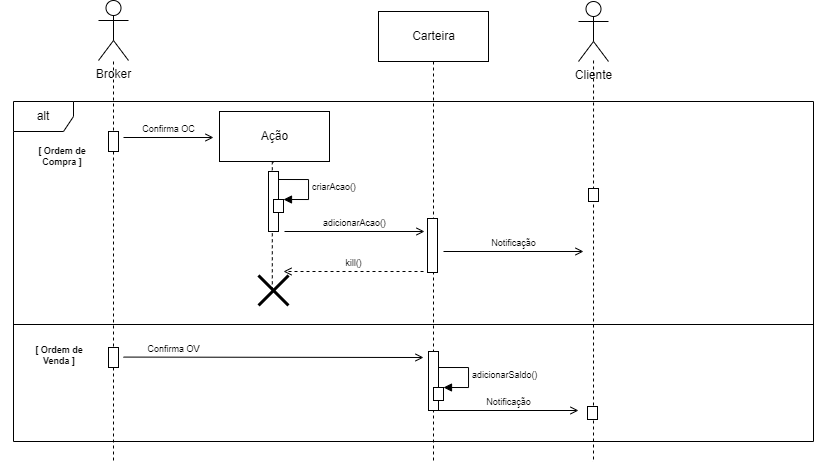

The diagram above was exported from draw.io. Its source (the exported page's mxGraphModel, read from the mxfile embedded in the PNG):
<mxGraphModel dx="513" dy="291" grid="1" gridSize="10" guides="1" tooltips="1" connect="1" arrows="1" fold="1" page="1" pageScale="1" pageWidth="827" pageHeight="1169" math="0" shadow="0">
  <root>
    <mxCell id="0" />
    <mxCell id="uargvxCBXcEdLmsPK4Fz-19" value="Frames" style="" parent="0" />
    <mxCell id="I_AUkwb4ZW0DI5X3rC-f-4" value="alt" style="shape=umlFrame;whiteSpace=wrap;html=1;connectable=0;allowArrows=0;" parent="uargvxCBXcEdLmsPK4Fz-19" vertex="1">
      <mxGeometry x="21" y="240" width="800" height="340" as="geometry" />
    </mxCell>
    <mxCell id="I_AUkwb4ZW0DI5X3rC-f-5" value="[ Ordem de&lt;br&gt;Compra ]" style="text;html=1;strokeColor=none;fillColor=none;align=center;verticalAlign=middle;whiteSpace=wrap;rounded=0;fontSize=9;fontStyle=1" parent="uargvxCBXcEdLmsPK4Fz-19" vertex="1">
      <mxGeometry x="11" y="280" width="118" height="30" as="geometry" />
    </mxCell>
    <mxCell id="I_AUkwb4ZW0DI5X3rC-f-10" value="" style="line;strokeWidth=1;fillColor=none;align=left;verticalAlign=middle;spacingTop=-1;spacingLeft=3;spacingRight=3;rotatable=0;labelPosition=right;points=[];portConstraint=eastwest;" parent="uargvxCBXcEdLmsPK4Fz-19" vertex="1">
      <mxGeometry x="21" y="459" width="800" height="8" as="geometry" />
    </mxCell>
    <mxCell id="1" value="Lifeline" style="" parent="0" />
    <mxCell id="uargvxCBXcEdLmsPK4Fz-6" style="edgeStyle=orthogonalEdgeStyle;rounded=0;orthogonalLoop=1;jettySize=auto;html=1;dashed=1;endArrow=none;endFill=0;" parent="1" edge="1">
      <mxGeometry relative="1" as="geometry">
        <mxPoint x="121" y="600" as="targetPoint" />
        <mxPoint x="121" y="200" as="sourcePoint" />
        <Array as="points">
          <mxPoint x="121" y="600" />
        </Array>
      </mxGeometry>
    </mxCell>
    <mxCell id="7DZXS5kJn3IvhMB3W_RJ-8" value="Cliente" style="shape=umlActor;verticalLabelPosition=bottom;verticalAlign=top;html=1;outlineConnect=0;connectable=0;allowArrows=0;" parent="1" vertex="1">
      <mxGeometry x="586" y="140" width="30" height="60" as="geometry" />
    </mxCell>
    <mxCell id="7DZXS5kJn3IvhMB3W_RJ-23" style="edgeStyle=orthogonalEdgeStyle;rounded=0;orthogonalLoop=1;jettySize=auto;html=1;dashed=1;endArrow=none;endFill=0;cloneable=1;anchorPointDirection=1;" parent="1" edge="1">
      <mxGeometry relative="1" as="geometry">
        <mxPoint x="441" y="600" as="targetPoint" />
        <mxPoint x="441" y="200" as="sourcePoint" />
        <Array as="points">
          <mxPoint x="441" y="600" />
        </Array>
      </mxGeometry>
    </mxCell>
    <mxCell id="7DZXS5kJn3IvhMB3W_RJ-25" style="edgeStyle=orthogonalEdgeStyle;rounded=0;orthogonalLoop=1;jettySize=auto;html=1;dashed=1;endArrow=none;endFill=0;" parent="1" edge="1">
      <mxGeometry relative="1" as="geometry">
        <mxPoint x="600" y="600" as="targetPoint" />
        <mxPoint x="601.0285714285715" y="199" as="sourcePoint" />
        <Array as="points">
          <mxPoint x="601" y="600" />
        </Array>
      </mxGeometry>
    </mxCell>
    <mxCell id="7DZXS5kJn3IvhMB3W_RJ-26" value="Carteira" style="html=1;connectable=0;allowArrows=0;" parent="1" vertex="1">
      <mxGeometry x="386" y="150" width="110" height="50" as="geometry" />
    </mxCell>
    <mxCell id="7DZXS5kJn3IvhMB3W_RJ-28" value="Broker" style="shape=umlActor;verticalLabelPosition=bottom;verticalAlign=top;html=1;outlineConnect=0;connectable=0;allowArrows=0;" parent="1" vertex="1">
      <mxGeometry x="106" y="139" width="30" height="60" as="geometry" />
    </mxCell>
    <mxCell id="7DZXS5kJn3IvhMB3W_RJ-29" style="edgeStyle=orthogonalEdgeStyle;rounded=0;orthogonalLoop=1;jettySize=auto;html=1;endArrow=none;endFill=0;dashed=1;entryX=0.46;entryY=0.458;entryDx=0;entryDy=0;entryPerimeter=0;" parent="1" edge="1" target="QHpV1U1pM7z91qVuS4w6-2">
      <mxGeometry relative="1" as="geometry">
        <mxPoint x="284" y="397" as="targetPoint" />
        <mxPoint x="281" y="301" as="sourcePoint" />
        <Array as="points">
          <mxPoint x="280" y="301" />
        </Array>
      </mxGeometry>
    </mxCell>
    <mxCell id="7DZXS5kJn3IvhMB3W_RJ-30" value="Ação" style="html=1;connectable=0;allowArrows=0;" parent="1" vertex="1">
      <mxGeometry x="227" y="250" width="110" height="50" as="geometry" />
    </mxCell>
    <mxCell id="uargvxCBXcEdLmsPK4Fz-17" value="Active" style="" parent="0" />
    <mxCell id="uargvxCBXcEdLmsPK4Fz-92" value="" style="html=1;points=[];perimeter=orthogonalPerimeter;fontSize=9;" parent="uargvxCBXcEdLmsPK4Fz-17" vertex="1">
      <mxGeometry x="116" y="270" width="10" height="20" as="geometry" />
    </mxCell>
    <mxCell id="uargvxCBXcEdLmsPK4Fz-98" value="" style="html=1;points=[];perimeter=orthogonalPerimeter;fontSize=9;" parent="uargvxCBXcEdLmsPK4Fz-17" vertex="1">
      <mxGeometry x="276" y="310" width="10" height="60" as="geometry" />
    </mxCell>
    <mxCell id="7DZXS5kJn3IvhMB3W_RJ-31" value="" style="html=1;points=[];perimeter=orthogonalPerimeter;fontSize=9;" parent="uargvxCBXcEdLmsPK4Fz-17" vertex="1">
      <mxGeometry x="596" y="327" width="10" height="13" as="geometry" />
    </mxCell>
    <mxCell id="QHpV1U1pM7z91qVuS4w6-8" value="" style="html=1;points=[];perimeter=orthogonalPerimeter;fontSize=9;" parent="uargvxCBXcEdLmsPK4Fz-17" vertex="1">
      <mxGeometry x="436" y="490" width="10" height="59" as="geometry" />
    </mxCell>
    <mxCell id="QHpV1U1pM7z91qVuS4w6-9" value="" style="html=1;points=[];perimeter=orthogonalPerimeter;" parent="uargvxCBXcEdLmsPK4Fz-17" vertex="1">
      <mxGeometry x="441" y="526" width="10" height="13" as="geometry" />
    </mxCell>
    <mxCell id="QHpV1U1pM7z91qVuS4w6-10" value="adicionarSaldo()" style="edgeStyle=orthogonalEdgeStyle;html=1;align=left;spacingLeft=2;endArrow=block;rounded=0;entryX=1;entryY=0;fontSize=9;" parent="uargvxCBXcEdLmsPK4Fz-17" target="QHpV1U1pM7z91qVuS4w6-9" edge="1">
      <mxGeometry relative="1" as="geometry">
        <mxPoint x="446" y="506" as="sourcePoint" />
        <Array as="points">
          <mxPoint x="476" y="506" />
        </Array>
      </mxGeometry>
    </mxCell>
    <mxCell id="QHpV1U1pM7z91qVuS4w6-11" value="Notificação" style="html=1;verticalAlign=bottom;endArrow=open;rounded=0;fontSize=9;endFill=0;" parent="uargvxCBXcEdLmsPK4Fz-17" edge="1">
      <mxGeometry width="80" relative="1" as="geometry">
        <mxPoint x="446" y="549" as="sourcePoint" />
        <mxPoint x="586" y="549" as="targetPoint" />
        <mxPoint as="offset" />
      </mxGeometry>
    </mxCell>
    <mxCell id="QHpV1U1pM7z91qVuS4w6-12" value="" style="html=1;points=[];perimeter=orthogonalPerimeter;fontSize=9;" parent="uargvxCBXcEdLmsPK4Fz-17" vertex="1">
      <mxGeometry x="595" y="545" width="10" height="13" as="geometry" />
    </mxCell>
    <mxCell id="QHpV1U1pM7z91qVuS4w6-13" value="[ Ordem de&lt;br&gt;Venda ]" style="text;html=1;strokeColor=none;fillColor=none;align=center;verticalAlign=middle;whiteSpace=wrap;rounded=0;fontSize=9;fontStyle=1" parent="uargvxCBXcEdLmsPK4Fz-17" vertex="1">
      <mxGeometry x="8" y="479" width="118" height="30" as="geometry" />
    </mxCell>
    <mxCell id="uargvxCBXcEdLmsPK4Fz-18" value="Messages" style="" parent="0" />
    <mxCell id="uargvxCBXcEdLmsPK4Fz-24" value="Confirma OC" style="html=1;verticalAlign=bottom;endArrow=open;rounded=0;fontSize=9;endFill=0;" parent="uargvxCBXcEdLmsPK4Fz-18" edge="1">
      <mxGeometry width="80" relative="1" as="geometry">
        <mxPoint x="131" y="276" as="sourcePoint" />
        <mxPoint x="221" y="276" as="targetPoint" />
        <mxPoint as="offset" />
      </mxGeometry>
    </mxCell>
    <mxCell id="uargvxCBXcEdLmsPK4Fz-36" value="kill()" style="html=1;verticalAlign=bottom;endArrow=open;rounded=0;fontSize=9;dashed=1;endFill=0;" parent="uargvxCBXcEdLmsPK4Fz-18" edge="1">
      <mxGeometry width="80" relative="1" as="geometry">
        <mxPoint x="431" y="410" as="sourcePoint" />
        <mxPoint x="291" y="410" as="targetPoint" />
        <mxPoint as="offset" />
      </mxGeometry>
    </mxCell>
    <mxCell id="YQeIfc8mZreixzkL2gKf-1" value="" style="html=1;points=[];perimeter=orthogonalPerimeter;fontSize=9;" parent="uargvxCBXcEdLmsPK4Fz-18" vertex="1">
      <mxGeometry x="435" y="357" width="10" height="54" as="geometry" />
    </mxCell>
    <mxCell id="7DZXS5kJn3IvhMB3W_RJ-6" value="adicionarAcao()" style="html=1;verticalAlign=bottom;endArrow=open;rounded=0;fontSize=9;endFill=0;" parent="uargvxCBXcEdLmsPK4Fz-18" edge="1">
      <mxGeometry width="80" relative="1" as="geometry">
        <mxPoint x="292.0000000000001" y="370" as="sourcePoint" />
        <mxPoint x="432" y="370" as="targetPoint" />
        <mxPoint as="offset" />
      </mxGeometry>
    </mxCell>
    <mxCell id="7DZXS5kJn3IvhMB3W_RJ-19" value="Notificação" style="html=1;verticalAlign=bottom;endArrow=open;rounded=0;fontSize=9;endFill=0;" parent="uargvxCBXcEdLmsPK4Fz-18" edge="1">
      <mxGeometry width="80" relative="1" as="geometry">
        <mxPoint x="451" y="390" as="sourcePoint" />
        <mxPoint x="591" y="390" as="targetPoint" />
        <mxPoint as="offset" />
      </mxGeometry>
    </mxCell>
    <mxCell id="QHpV1U1pM7z91qVuS4w6-2" value="" style="shape=umlDestroy;whiteSpace=wrap;html=1;strokeWidth=3;fontSize=9;" parent="uargvxCBXcEdLmsPK4Fz-18" vertex="1">
      <mxGeometry x="266" y="414" width="30" height="30" as="geometry" />
    </mxCell>
    <mxCell id="QHpV1U1pM7z91qVuS4w6-4" value="" style="html=1;points=[];perimeter=orthogonalPerimeter;fontSize=9;" parent="uargvxCBXcEdLmsPK4Fz-18" vertex="1">
      <mxGeometry x="116" y="486" width="10" height="20" as="geometry" />
    </mxCell>
    <mxCell id="QHpV1U1pM7z91qVuS4w6-6" value="Confirma OV" style="html=1;verticalAlign=bottom;endArrow=open;rounded=0;fontSize=9;endFill=0;" parent="uargvxCBXcEdLmsPK4Fz-18" edge="1">
      <mxGeometry x="-0.6667" width="80" relative="1" as="geometry">
        <mxPoint x="131" y="495.58" as="sourcePoint" />
        <mxPoint x="431" y="496" as="targetPoint" />
        <mxPoint as="offset" />
      </mxGeometry>
    </mxCell>
    <mxCell id="62RI8885bKiBnowfpEaC-1" value="" style="html=1;points=[];perimeter=orthogonalPerimeter;" vertex="1" parent="uargvxCBXcEdLmsPK4Fz-18">
      <mxGeometry x="281" y="338" width="10" height="13" as="geometry" />
    </mxCell>
    <mxCell id="62RI8885bKiBnowfpEaC-2" value="criarAcao()" style="edgeStyle=orthogonalEdgeStyle;html=1;align=left;spacingLeft=2;endArrow=block;rounded=0;entryX=1;entryY=0;fontSize=9;" edge="1" parent="uargvxCBXcEdLmsPK4Fz-18" target="62RI8885bKiBnowfpEaC-1">
      <mxGeometry relative="1" as="geometry">
        <mxPoint x="286" y="318.0000000000001" as="sourcePoint" />
        <Array as="points">
          <mxPoint x="316" y="318" />
        </Array>
      </mxGeometry>
    </mxCell>
  </root>
</mxGraphModel>